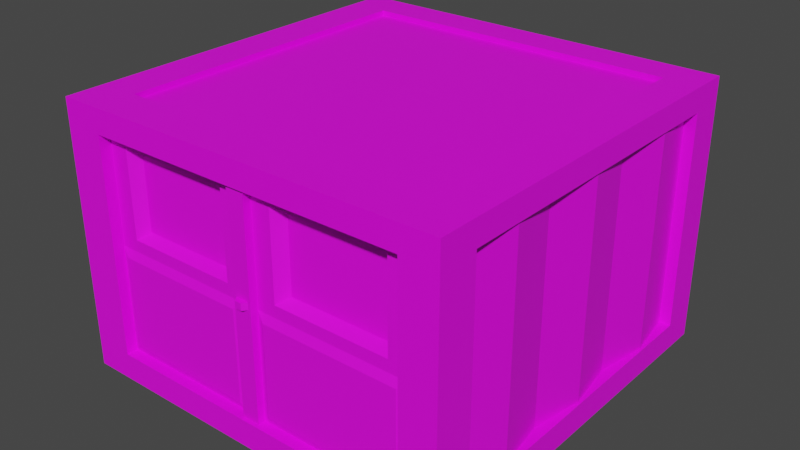 # Source: Building04Baustelle.blend  (saved by Blender 3.6.11; exported with 4.5.12 LTS)
import bpy
from mathutils import Matrix  # noqa: F401  (used for matrix-valued properties, if any)

bpy.ops.wm.read_factory_settings(use_empty=True)
scene = bpy.context.scene
scene.name = 'Scene'

# ---- collections
col_collection = bpy.data.collections.new('Collection'); scene.collection.children.link(col_collection)

# ---- images (referenced by path relative to the original .blend; pixels are not part of the script)
import os
ASSET_DIR = os.environ.get("B2B_ASSET_DIR", "")  # directory of the original .blend (textures are referenced by path, not embedded)
HERE = os.path.dirname(os.path.abspath(__file__))  # packed textures are extracted next to this script under _unpacked/

def load_image(name, relpath, width, height, colorspace="sRGB"):
    """Load a texture the original file referenced (path relative to the .blend, or extracted next to this script)."""
    p = next((c for c in (os.path.join(HERE, relpath), os.path.join(ASSET_DIR, relpath)) if relpath and os.path.exists(c)), "")
    if p:
        img = bpy.data.images.load(p, check_existing=True)
        img.name = name
    else:  # same state as the original file: an image datablock whose file is absent (Cycles renders it pink)
        img = bpy.data.images.new(name, width, height)
        img.source = "FILE"
        img.filepath = "//" + (relpath or name)
    img.colorspace_settings.name = colorspace
    return img
img_new_color_atlas_psd = load_image('new_color_atlas.psd', 'new_color_atlas.psd', 1024, 1024, 'sRGB')

# ---- materials (node trees are filled in below, after node groups)
mat_material_001 = bpy.data.materials.new('Material.001')
mat_material_001.use_transparent_shadow = False

# ---- material node trees
mat_material_001.use_nodes = True; mat_material_001.node_tree.nodes.clear()
_N = mat_material_001.node_tree.nodes; _L = mat_material_001.node_tree.links
n0 = _N.new('ShaderNodeBsdfPrincipled'); n0.name = 'Principled BSDF'; n0.location = (10, 300)
n0.distribution = 'GGX'
n0.subsurface_method = 'RANDOM_WALK_SKIN'
n0.inputs[3].default_value = 1.45
n0.inputs[27].default_value = (0.0, 0.0, 0.0, 1.0)
n0.inputs[28].default_value = 1.0
n1 = _N.new('ShaderNodeOutputMaterial'); n1.name = 'Material Output'; n1.location = (300, 300)
n2 = _N.new('ShaderNodeTexImage'); n2.name = 'Image Texture'; n2.location = (-296, 216)
n2.image = img_new_color_atlas_psd
_L.new(n0.outputs[0], n1.inputs[0])
_L.new(n2.outputs[0], n0.inputs[0])
n1.is_active_output = True

# ---- world
world_world = bpy.data.worlds.new('World'); scene.world = world_world
world_world.use_nodes = True; world_world.node_tree.nodes.clear()
_N = world_world.node_tree.nodes; _L = world_world.node_tree.links
n0 = _N.new('ShaderNodeOutputWorld'); n0.name = 'World Output'; n0.location = (300, 300)
n1 = _N.new('ShaderNodeBackground'); n1.name = 'Background'; n1.location = (10, 300)
n1.inputs[0].default_value = (0.05088, 0.05088, 0.05088, 1.0)
_L.new(n1.outputs[0], n0.inputs[0])
n0.is_active_output = True
world_world.color = (0.05088, 0.05088, 0.05088)
world_world.use_sun_shadow = False
world_world.sun_shadow_jitter_overblur = 0.0

# ---- meshes
me_cube = bpy.data.meshes.new('Cube')
me_cube.from_pydata([(-2.492, -2.491, 0.1376), (-2.492, -2.491, 3.487), (-2.492, 2.487, 0.1376), (-2.492, 2.487, 3.487), (2.486, -2.491, 0.1376), (2.486, -2.491, 3.487), (2.486, 2.487, 0.1376), (2.486, 2.487, 3.487), (-1.994, 2.487, 0.1376), (-1.994, 2.487, 3.487), (-1.994, -2.491, 0.1376), (-1.994, -2.491, 3.487), (2.038, 2.487, 3.487), (2.038, -2.491, 0.1376), (2.038, 2.487, 0.1376), (2.038, -2.491, 3.487), (-2.492, -1.993, 0.1376), (-2.492, -1.993, 3.487), (2.486, -1.993, 0.1376), (2.486, -1.993, 3.487), (-1.994, -1.993, 3.487), (-1.994, -1.993, 0.1376), (2.038, -1.993, 3.487), (2.038, -1.993, 0.1376), (-2.492, 2.039, 3.487), (2.486, 2.039, 0.1376), (-2.492, 2.039, 0.1376), (2.486, 2.039, 3.487), (-1.994, 2.039, 3.487), (-1.994, 2.039, 0.1376), (2.038, 2.039, 3.487), (2.038, 2.039, 0.1376), (-2.492, -2.491, 0.4726), (-2.492, 2.487, 0.4726), (2.486, 2.487, 0.4726), (2.486, -2.491, 0.4726), (-1.994, -2.491, 0.4726), (-1.994, 2.487, 0.4726), (2.038, -2.491, 0.4726), (2.038, 2.487, 0.4726), (2.486, -1.993, 0.4726), (-2.492, -1.993, 0.4726), (2.486, 2.039, 0.4726), (-2.492, 2.039, 0.4726), (-2.492, -2.491, 3.186), (-2.492, 2.487, 3.186), (2.486, 2.487, 3.186), (2.486, -2.491, 3.186), (-1.994, -2.491, 3.186), (-1.994, 2.487, 3.186), (2.038, -2.491, 3.186), (2.038, 2.487, 3.186), (2.486, -1.993, 3.186), (-2.492, -1.993, 3.186), (2.486, 2.039, 3.186), (-2.492, 2.039, 3.186), (-1.994, -2.349, 3.186), (-1.892, -2.391, 0.5749), (2.038, -2.349, 3.186), (1.936, -2.391, 0.5749), (2.344, -1.993, 3.186), (2.344, -1.993, 0.4726), (2.344, 2.039, 3.186), (2.344, 2.039, 0.4726), (-1.994, 2.345, 3.186), (-1.994, 2.345, 0.4726), (2.038, 2.345, 3.186), (2.038, 2.345, 0.4726), (-2.349, -1.993, 3.186), (-2.349, -1.993, 0.4726), (-2.349, 2.039, 3.186), (-2.349, 2.039, 0.4726), (-2.492, 2.487, 1.829), (2.486, 2.487, 1.829), (2.486, -2.491, 1.829), (-1.994, -2.491, 1.829), (-1.994, 2.487, 1.829), (2.038, -2.491, 1.829), (2.038, 2.487, 1.829), (2.486, -1.993, 1.829), (-2.492, -1.993, 1.829), (2.486, 2.039, 1.829), (-2.492, 2.039, 1.829), (-2.492, -2.491, 1.829), (-1.892, -2.391, 1.727), (1.936, -2.391, 1.727), (2.344, -1.993, 1.829), (2.344, 2.039, 1.829), (-1.994, 2.345, 1.829), (2.038, 2.345, 1.829), (-2.349, -1.993, 1.829), (-2.349, 2.039, 1.829), (-2.492, -2.491, 3.051), (-2.492, 2.487, 3.051), (2.486, 2.487, 3.051), (2.486, -2.491, 3.051), (-1.994, -2.491, 3.051), (-1.994, 2.487, 3.051), (2.038, -2.491, 3.051), (2.038, 2.487, 3.051), (2.486, -1.993, 3.051), (-2.492, -1.993, 3.051), (2.486, 2.039, 3.051), (-2.492, 2.039, 3.051), (-1.994, -2.349, 3.051), (2.038, -2.349, 3.051), (2.344, -1.993, 3.051), (2.344, 2.039, 3.051), (-1.994, 2.345, 3.051), (2.038, 2.345, 3.051), (-2.349, -1.993, 3.051), (-2.349, 2.039, 3.051), (1.788, 2.487, 0.1376), (1.788, -2.491, 3.487), (1.788, 2.487, 3.487), (1.788, -2.491, 0.1376), (1.788, -1.993, 0.1376), (1.788, -1.993, 3.487), (1.788, 2.039, 3.487), (1.788, 2.039, 0.1376), (1.788, 2.487, 0.4726), (1.788, -2.491, 0.4726), (1.788, 2.487, 3.186), (1.788, -2.491, 3.186), (1.8, -2.391, 0.5749), (1.559, -2.349, 3.186), (1.836, 2.345, 0.4726), (1.559, 2.345, 3.186), (1.836, 2.345, 1.829), (1.8, -2.391, 1.727), (1.727, 2.169, 2.969), (1.703, -2.185, 2.969), (-1.778, 2.487, 0.1376), (-1.778, -2.491, 3.487), (-1.778, -1.993, 0.1376), (-1.778, 2.039, 0.1376), (-1.778, -2.491, 0.4726), (-1.778, -2.491, 3.186), (-1.744, -2.391, 0.5749), (-1.549, -2.349, 3.186), (-1.744, -2.391, 1.727), (-1.649, -2.185, 2.969), (-1.778, 2.487, 3.487), (-1.778, -2.491, 0.1376), (-1.778, -1.993, 3.487), (-1.778, 2.039, 3.487), (-1.778, 2.487, 0.4726), (-1.778, 2.487, 3.186), (-1.766, 2.345, 0.4726), (-1.549, 2.345, 3.186), (-1.766, 2.345, 1.829), (-1.663, 2.169, 2.969), (0.1163, 2.487, 3.487), (0.1163, -2.491, 0.1376), (0.1163, -1.993, 3.487), (0.1163, 2.039, 3.487), (0.1163, 2.487, 0.4726), (0.1163, 2.487, 3.186), (0.1163, 2.345, 0.4726), (0.1163, 2.345, 3.186), (0.1163, 2.345, 1.829), (0.5032, 2.169, 2.969), (0.1163, 2.487, 0.1376), (0.1163, -2.491, 3.487), (0.1163, -1.993, 0.1376), (0.1163, 2.039, 0.1376), (0.1163, -2.491, 0.4726), (0.1163, -2.491, 3.186), (0.2186, -2.391, 0.5749), (0.1163, -2.349, 3.186), (0.2186, -2.391, 1.727), (0.4786, -2.185, 2.969), (-0.1084, 2.487, 0.1376), (-0.1084, -2.491, 3.487), (-0.1084, -1.993, 0.1376), (-0.1084, 2.039, 0.1376), (-0.1084, -2.491, 0.4726), (-0.1084, -2.491, 3.186), (-0.2107, -2.391, 0.5749), (-0.1084, -2.349, 3.186), (-0.2107, -2.391, 1.727), (-0.4265, -2.185, 2.969), (-0.1084, 2.487, 3.487), (-0.1084, -2.491, 0.1376), (-0.1084, -1.993, 3.487), (-0.1084, 2.039, 3.487), (-0.1084, 2.487, 0.4726), (-0.1084, 2.487, 3.186), (-0.1084, 2.345, 0.4726), (-0.1084, 2.345, 3.186), (-0.1084, 2.345, 1.829), (-0.4405, 2.169, 2.969), (-2.492, 2.487, 1.975), (2.486, 2.487, 1.975), (2.486, -2.491, 1.975), (-1.994, -2.491, 1.975), (-1.994, 2.487, 1.975), (2.038, -2.491, 1.975), (2.038, 2.487, 1.975), (2.486, -1.993, 1.975), (-2.492, -1.993, 1.975), (2.486, 2.039, 1.975), (-2.492, 2.039, 1.975), (-1.994, -2.349, 1.975), (2.038, -2.349, 1.975), (2.344, -1.993, 1.975), (2.344, 2.039, 1.975), (-1.994, 2.345, 1.975), (2.038, 2.345, 1.975), (-2.349, -1.993, 1.975), (-2.349, 2.039, 1.975), (-2.492, -2.491, 1.975), (1.703, -2.185, 2.057), (1.727, 2.169, 2.057), (-1.663, 2.169, 2.057), (-1.649, -2.185, 2.057), (0.4786, -2.185, 2.057), (0.5032, 2.169, 2.057), (-0.4405, 2.169, 2.057), (-0.4265, -2.185, 2.057), (0.3864, 2.345, 3.051), (1.829, 2.345, 3.051), (-0.3098, -2.349, 3.051), (-1.751, -2.349, 3.051), (1.805, -2.349, 3.051), (0.3619, -2.349, 3.051), (-1.765, 2.345, 3.051), (-0.3238, 2.345, 3.051), (1.805, -2.349, 1.975), (1.829, 2.345, 1.975), (-1.765, 2.345, 1.975), (-1.751, -2.349, 1.975), (0.3619, -2.349, 1.975), (0.3864, 2.345, 1.975), (-0.3238, 2.345, 1.975), (-0.3098, -2.349, 1.975), (0.1163, -2.447, 3.186), (0.1163, -2.447, 3.051), (0.08701, -2.447, 1.859), (0.1163, -2.447, 0.4726), (0.08701, -2.447, 1.946), (-0.1084, -2.447, 0.4726), (-0.1084, -2.447, 3.186), (-0.0791, -2.447, 1.859), (-0.1084, -2.447, 3.051), (-0.0791, -2.447, 1.946), (-0.1084, 2.418, 0.4726), (0.1163, 2.418, 0.4726), (-0.1084, 2.418, 3.186), (0.1163, 2.418, 3.186), (-0.1084, 2.418, 1.829), (0.1163, 2.418, 1.829), (-0.1084, 2.418, 3.051), (0.1163, 2.418, 3.051), (0.1163, 2.418, 1.975), (-0.1084, 2.418, 1.975), (-1.994, 2.039, 3.42), (-1.994, -1.993, 3.42), (2.038, 2.039, 3.42), (2.038, -1.993, 3.42), (1.788, -1.993, 3.42), (1.788, 2.039, 3.42), (0.1163, -1.993, 3.42), (0.1163, 2.039, 3.42), (-1.778, -1.993, 3.42), (-1.778, 2.039, 3.42), (-0.1084, -1.993, 3.42), (-0.1084, 2.039, 3.42), (0.1163, -2.447, 1.975), (0.1163, -2.447, 1.829), (-0.1084, -2.447, 1.829), (-0.1084, -2.447, 1.975), (0.04438, -2.504, 1.946), (0.04438, -2.504, 1.859), (-0.03647, -2.504, 1.859), (-0.03647, -2.504, 1.946), (-2.492, 1.367, 0.1376), (-2.492, 0.695, 0.1376), (-2.492, 0.02295, 0.1376), (-2.492, -0.6491, 0.1376), (-2.492, -1.321, 0.1376), (2.486, 1.367, 3.487), (2.486, 0.695, 3.487), (2.486, 0.02295, 3.487), (2.486, -0.6491, 3.487), (2.486, -1.321, 3.487), (-1.994, 1.367, 3.487), (-1.994, 0.695, 3.487), (-1.994, 0.02295, 3.487), (-1.994, -0.6491, 3.487), (-1.994, -1.321, 3.487), (-1.994, 1.367, 0.1376), (-1.994, 0.695, 0.1376), (-1.994, 0.02295, 0.1376), (-1.994, -0.6491, 0.1376), (-1.994, -1.321, 0.1376), (2.038, 1.367, 3.487), (2.038, 0.695, 3.487), (2.038, 0.02295, 3.487), (2.038, -0.6491, 3.487), (2.038, -1.321, 3.487), (2.038, 1.367, 0.1376), (2.038, 0.695, 0.1376), (2.038, 0.02295, 0.1376), (2.038, -0.6491, 0.1376), (2.038, -1.321, 0.1376), (-2.492, -1.321, 3.487), (-2.492, -0.6491, 3.487), (-2.492, 0.02295, 3.487), (-2.492, 0.695, 3.487), (-2.492, 1.367, 3.487), (2.486, -1.321, 0.1376), (2.486, -0.6491, 0.1376), (2.486, 0.02295, 0.1376), (2.486, 0.695, 0.1376), (2.486, 1.367, 0.1376), (-2.492, -1.321, 0.4726), (-2.492, -0.6491, 0.4726), (-2.492, 0.02295, 0.4726), (-2.492, 0.695, 0.4726), (-2.492, 1.367, 0.4726), (2.486, 1.367, 0.4726), (2.486, 0.695, 0.4726), (2.486, 0.02295, 0.4726), (2.486, -0.6491, 0.4726), (2.486, -1.321, 0.4726), (-2.492, -1.321, 3.186), (-2.492, -0.6491, 3.186), (-2.492, 0.02295, 3.186), (-2.492, 0.695, 3.186), (-2.492, 1.367, 3.186), (2.486, 1.367, 3.186), (2.486, 0.695, 3.186), (2.486, 0.02295, 3.186), (2.486, -0.6491, 3.186), (2.486, -1.321, 3.186), (2.455, 1.367, 0.4726), (2.344, 0.695, 0.4726), (2.455, 0.02295, 0.4726), (2.344, -0.6491, 0.4726), (2.455, -1.321, 0.4726), (2.455, 1.367, 3.186), (2.344, 0.695, 3.186), (2.455, 0.02295, 3.186), (2.344, -0.6491, 3.186), (2.455, -1.321, 3.186), (-2.46, -1.321, 0.4726), (-2.349, -0.6491, 0.4726), (-2.46, 0.02295, 0.4726), (-2.349, 0.695, 0.4726), (-2.46, 1.367, 0.4726), (-2.46, -1.321, 3.186), (-2.349, -0.6491, 3.186), (-2.46, 0.02295, 3.186), (-2.349, 0.695, 3.186), (-2.46, 1.367, 3.186), (-2.46, -1.321, 1.829), (-2.349, -0.6491, 1.829), (-2.46, 0.02295, 1.829), (-2.349, 0.695, 1.829), (-2.46, 1.367, 1.829), (2.455, 1.367, 1.829), (2.344, 0.695, 1.829), (2.455, 0.02295, 1.829), (2.344, -0.6491, 1.829), (2.455, -1.321, 1.829), (-2.46, -1.321, 3.051), (-2.349, -0.6491, 3.051), (-2.46, 0.02295, 3.051), (-2.349, 0.695, 3.051), (-2.46, 1.367, 3.051), (2.455, 1.367, 3.051), (2.344, 0.695, 3.051), (2.455, 0.02295, 3.051), (2.344, -0.6491, 3.051), (2.455, -1.321, 3.051), (2.455, 1.367, 1.975), (2.344, 0.695, 1.975), (2.455, 0.02295, 1.975), (2.344, -0.6491, 1.975), (2.455, -1.321, 1.975), (-2.46, -1.321, 1.975), (-2.349, -0.6491, 1.975), (-2.46, 0.02295, 1.975), (-2.349, 0.695, 1.975), (-2.46, 1.367, 1.975), (-1.994, 1.367, 3.42), (-1.994, 0.695, 3.42), (-1.994, 0.02295, 3.42), (-1.994, -0.6491, 3.42), (-1.994, -1.321, 3.42), (2.038, 1.367, 3.42), (2.038, 0.695, 3.42), (2.038, 0.02295, 3.42), (2.038, -0.6491, 3.42), (2.038, -1.321, 3.42), (1.788, 1.367, 3.42), (1.788, 0.695, 3.42), (1.788, 0.02295, 3.42), (1.788, -0.6491, 3.42), (1.788, -1.321, 3.42), (-1.778, 1.367, 3.42), (-1.778, 0.695, 3.42), (-1.778, 0.02295, 3.42), (-1.778, -0.6491, 3.42), (-1.778, -1.321, 3.42), (0.1163, 1.367, 3.42), (0.1163, 0.695, 3.42), (0.1163, 0.02295, 3.42), (0.1163, -0.6491, 3.42), (0.1163, -1.321, 3.42), (-0.1084, 1.367, 3.42), (-0.1084, 0.695, 3.42), (-0.1084, 0.02295, 3.42), (-0.1084, -0.6491, 3.42), (-0.1084, -1.321, 3.42), (-1.994, -2.349, 1.829), (-1.994, -2.349, 0.4726), (2.038, -2.349, 1.829), (2.038, -2.349, 0.4726), (-1.744, -2.349, 0.4726), (-1.744, -2.349, 1.829), (1.8, -2.349, 0.4726), (1.8, -2.349, 1.829), (-0.1084, -2.349, 0.4726), (-0.1084, -2.349, 1.829), (0.1163, -2.349, 0.4726), (0.1163, -2.349, 1.829)], [], [(55, 24, 3, 45), (51, 12, 7, 46), (52, 19, 5, 47), (48, 11, 1, 44), (23, 18, 4, 13), (20, 17, 1, 11), (144, 20, 11, 133), (16, 21, 10, 0), (137, 133, 11, 48), (45, 3, 9, 49), (47, 5, 15, 50), (19, 22, 15, 5), (116, 23, 13, 115), (122, 114, 12, 51), (285, 300, 22, 19), (280, 295, 21, 16), (155, 185, 267, 263), (290, 306, 17, 20), (305, 311, 18, 23), (335, 285, 19, 52), (44, 1, 17, 53), (46, 7, 27, 54), (14, 6, 25, 31), (9, 3, 24, 28), (142, 9, 28, 145), (2, 8, 29, 26), (7, 12, 30, 27), (112, 14, 31, 119), (330, 310, 24, 55), (276, 320, 43, 26), (6, 34, 42, 25), (0, 32, 41, 16), (311, 325, 40, 18), (112, 120, 39, 14), (4, 35, 38, 13), (2, 33, 37, 8), (143, 136, 36, 10), (10, 36, 32, 0), (18, 40, 35, 4), (14, 39, 34, 6), (26, 43, 33, 2), (82, 43, 71, 91), (94, 46, 54, 102), (92, 44, 53, 101), (102, 54, 62, 107), (78, 39, 67, 89), (95, 47, 50, 98), (93, 45, 49, 97), (137, 48, 56, 139), (96, 48, 44, 92), (100, 52, 47, 95), (99, 51, 46, 94), (103, 55, 45, 93), (223, 139, 56, 104), (121, 38, 419, 422), (98, 50, 58, 105), (75, 36, 417, 416), (375, 345, 60, 106), (79, 40, 61, 86), (335, 52, 60, 345), (321, 42, 63, 336), (221, 127, 66, 109), (122, 51, 66, 127), (97, 49, 64, 108), (146, 37, 65, 148), (370, 355, 70, 111), (101, 53, 68, 110), (330, 55, 70, 355), (316, 41, 69, 346), (41, 80, 90, 69), (350, 360, 91, 71), (37, 76, 88, 65), (126, 128, 89, 67), (199, 79, 86, 205), (340, 365, 86, 61), (195, 75, 416, 203), (38, 77, 418, 419), (138, 140, 84, 57), (43, 82, 72, 33), (39, 78, 73, 34), (40, 79, 74, 35), (36, 75, 83, 32), (33, 72, 76, 37), (35, 74, 77, 38), (198, 78, 89, 208), (42, 81, 87, 63), (32, 83, 80, 41), (34, 73, 81, 42), (202, 82, 91, 210), (55, 103, 111, 70), (51, 99, 109, 66), (48, 96, 104, 56), (52, 100, 106, 60), (200, 101, 110, 209), (385, 370, 111, 210), (196, 97, 108, 207), (229, 221, 109, 208), (380, 375, 106, 205), (197, 98, 105, 204), (231, 223, 104, 203), (202, 103, 93, 192), (198, 99, 94, 193), (199, 100, 95, 194), (195, 96, 92, 211), (192, 93, 97, 196), (194, 95, 98, 197), (201, 102, 107, 206), (211, 92, 101, 200), (193, 94, 102, 201), (204, 105, 224, 228), (59, 85, 129, 124), (158, 160, 128, 126), (39, 120, 126, 67), (157, 122, 127, 159), (220, 159, 127, 221), (166, 121, 422, 426), (105, 58, 125, 224), (50, 123, 125, 58), (13, 38, 121, 115), (162, 156, 120, 112), (162, 112, 119, 165), (12, 114, 118, 30), (296, 30, 258, 391), (157, 152, 114, 122), (164, 116, 115, 153), (50, 15, 113, 123), (22, 117, 113, 15), (21, 134, 143, 10), (49, 9, 142, 147), (8, 132, 135, 29), (8, 37, 146, 132), (36, 136, 420, 417), (108, 64, 149, 226), (49, 147, 149, 64), (65, 88, 150, 148), (207, 108, 226, 230), (178, 180, 140, 138), (186, 146, 148, 188), (222, 179, 139, 223), (177, 137, 139, 179), (183, 176, 136, 143), (182, 142, 145, 185), (20, 144, 264, 257), (177, 173, 133, 137), (184, 144, 133, 173), (117, 154, 163, 113), (123, 113, 163, 167), (184, 154, 262, 266), (114, 152, 155, 118), (115, 121, 166, 153), (123, 167, 169, 125), (224, 125, 169, 225), (120, 156, 158, 126), (124, 129, 170, 168), (174, 164, 153, 183), (187, 182, 152, 157), (172, 162, 165, 175), (172, 186, 156, 162), (176, 166, 426, 424), (187, 157, 159, 189), (148, 150, 190, 188), (147, 187, 189, 149), (226, 149, 189, 227), (136, 176, 424, 420), (132, 146, 186, 172), (132, 172, 175, 135), (147, 142, 182, 187), (134, 174, 183, 143), (154, 184, 173, 163), (167, 163, 173, 177), (185, 145, 265, 267), (152, 182, 185, 155), (153, 166, 176, 183), (167, 177, 179, 169), (426, 427, 269, 239), (156, 186, 188, 158), (425, 424, 241, 270), (169, 179, 242, 236), (150, 230, 234, 190), (423, 228, 232, 427), (425, 235, 231, 421), (88, 207, 230, 150), (160, 233, 229, 128), (418, 204, 228, 423), (73, 193, 201, 81), (83, 211, 200, 80), (81, 201, 206, 87), (74, 194, 197, 77), (72, 192, 196, 76), (75, 195, 211, 83), (79, 199, 194, 74), (78, 198, 193, 73), (82, 202, 192, 72), (421, 231, 203, 416), (77, 197, 204, 418), (365, 380, 205, 86), (128, 229, 208, 89), (76, 196, 207, 88), (360, 385, 210, 91), (80, 200, 209, 90), (103, 202, 210, 111), (99, 198, 208, 109), (96, 195, 203, 104), (100, 199, 205, 106), (130, 161, 220, 221), (141, 181, 222, 223), (171, 131, 224, 225), (191, 151, 226, 227), (131, 212, 228, 224), (213, 130, 221, 229), (151, 214, 230, 226), (215, 141, 223, 231), (216, 171, 225, 232), (161, 217, 233, 220), (218, 191, 227, 234), (181, 219, 235, 222), (214, 218, 234, 230), (212, 216, 232, 228), (219, 215, 231, 235), (217, 213, 229, 233), (237, 236, 242, 244), (239, 269, 270, 241), (268, 237, 244, 271), (240, 245, 275, 272), (424, 426, 239, 241), (252, 248, 249, 253), (246, 250, 251, 247), (255, 252, 253, 254), (250, 255, 254, 251), (158, 188, 246, 247), (251, 254, 160), (188, 190, 250, 246), (189, 159, 249, 248), (253, 249, 159), (160, 158, 247, 251), (405, 390, 257, 264), (395, 400, 260, 259), (415, 405, 264, 266), (400, 410, 262, 260), (410, 415, 266, 262), (30, 118, 261, 258), (154, 117, 260, 262), (145, 28, 256, 265), (290, 20, 257, 390), (117, 22, 259, 260), (118, 155, 263, 261), (144, 184, 266, 264), (159, 220, 233, 160), (254, 253, 159, 160), (234, 227, 189, 190), (250, 190, 255), (248, 252, 189), (252, 255, 190, 189), (179, 222, 235, 425), (169, 427, 232, 225), (169, 236, 237), (269, 427, 268), (268, 427, 169, 237), (270, 271, 425), (242, 179, 244), (271, 244, 179, 425), (240, 238, 269, 268), (238, 243, 270, 269), (243, 245, 271, 270), (245, 240, 268, 271), (273, 272, 275, 274), (243, 238, 273, 274), (245, 243, 274, 275), (238, 240, 272, 273), (28, 286, 386, 256), (286, 287, 387, 386), (287, 288, 388, 387), (288, 289, 389, 388), (289, 290, 390, 389), (263, 267, 411, 406), (406, 411, 412, 407), (407, 412, 413, 408), (408, 413, 414, 409), (409, 414, 415, 410), (261, 263, 406, 396), (396, 406, 407, 397), (397, 407, 408, 398), (398, 408, 409, 399), (399, 409, 410, 400), (267, 265, 401, 411), (411, 401, 402, 412), (412, 402, 403, 413), (413, 403, 404, 414), (414, 404, 405, 415), (258, 261, 396, 391), (391, 396, 397, 392), (392, 397, 398, 393), (393, 398, 399, 394), (394, 399, 400, 395), (265, 256, 386, 401), (401, 386, 387, 402), (402, 387, 388, 403), (403, 388, 389, 404), (404, 389, 390, 405), (90, 209, 381, 356), (356, 381, 382, 357), (357, 382, 383, 358), (358, 383, 384, 359), (359, 384, 385, 360), (87, 206, 376, 361), (361, 376, 377, 362), (362, 377, 378, 363), (363, 378, 379, 364), (364, 379, 380, 365), (22, 300, 395, 259), (300, 299, 394, 395), (299, 298, 393, 394), (298, 297, 392, 393), (297, 296, 391, 392), (206, 107, 371, 376), (376, 371, 372, 377), (377, 372, 373, 378), (378, 373, 374, 379), (379, 374, 375, 380), (209, 110, 366, 381), (381, 366, 367, 382), (382, 367, 368, 383), (383, 368, 369, 384), (384, 369, 370, 385), (63, 87, 361, 336), (336, 361, 362, 337), (337, 362, 363, 338), (338, 363, 364, 339), (339, 364, 365, 340), (69, 90, 356, 346), (346, 356, 357, 347), (347, 357, 358, 348), (348, 358, 359, 349), (349, 359, 360, 350), (43, 320, 350, 71), (320, 319, 349, 350), (319, 318, 348, 349), (318, 317, 347, 348), (317, 316, 346, 347), (53, 326, 351, 68), (326, 327, 352, 351), (327, 328, 353, 352), (328, 329, 354, 353), (329, 330, 355, 354), (110, 68, 351, 366), (366, 351, 352, 367), (367, 352, 353, 368), (368, 353, 354, 369), (369, 354, 355, 370), (40, 325, 340, 61), (325, 324, 339, 340), (324, 323, 338, 339), (323, 322, 337, 338), (322, 321, 336, 337), (54, 331, 341, 62), (331, 332, 342, 341), (332, 333, 343, 342), (333, 334, 344, 343), (334, 335, 345, 344), (107, 62, 341, 371), (371, 341, 342, 372), (372, 342, 343, 373), (373, 343, 344, 374), (374, 344, 345, 375), (25, 42, 321, 315), (315, 321, 322, 314), (314, 322, 323, 313), (313, 323, 324, 312), (312, 324, 325, 311), (16, 41, 316, 280), (280, 316, 317, 279), (279, 317, 318, 278), (278, 318, 319, 277), (277, 319, 320, 276), (53, 17, 306, 326), (326, 306, 307, 327), (327, 307, 308, 328), (328, 308, 309, 329), (329, 309, 310, 330), (54, 27, 281, 331), (331, 281, 282, 332), (332, 282, 283, 333), (333, 283, 284, 334), (334, 284, 285, 335), (31, 25, 315, 301), (301, 315, 314, 302), (302, 314, 313, 303), (303, 313, 312, 304), (304, 312, 311, 305), (28, 24, 310, 286), (286, 310, 309, 287), (287, 309, 308, 288), (288, 308, 307, 289), (289, 307, 306, 290), (26, 29, 291, 276), (276, 291, 292, 277), (277, 292, 293, 278), (278, 293, 294, 279), (279, 294, 295, 280), (27, 30, 296, 281), (281, 296, 297, 282), (282, 297, 298, 283), (283, 298, 299, 284), (284, 299, 300, 285), (57, 84, 416, 417), (85, 59, 419, 418), (138, 57, 417, 420), (84, 140, 421, 416), (59, 124, 422, 419), (129, 85, 418, 423), (178, 138, 420, 424), (140, 180, 425, 421), (124, 168, 426, 422), (170, 129, 423, 427), (168, 170, 427, 426), (180, 178, 424, 425)])
_uv = me_cube.uv_layers.new(name='UVMap')
_uv.uv.foreach_set('vector', [0.4473, 0.6867, 0.4467, 0.6867, 0.4467, 0.6861, 0.4473, 0.6861, 0.4473, 0.6803, 0.4467, 0.6803, 0.4467, 0.6798, 0.4473, 0.6798, 0.4473, 0.674, 0.4467, 0.674, 0.4467, 0.6734, 0.4473, 0.6734, 0.4473, 0.6677, 0.4467, 0.6677, 0.4467, 0.6671, 0.4473, 0.6671, 0.4536, 0.674, 0.4531, 0.674, 0.4531, 0.6734, 0.4536, 0.6734, 0.441, 0.674, 0.4404, 0.674, 0.4404, 0.6734, 0.441, 0.6734, 0.4413, 0.674, 0.441, 0.674, 0.441, 0.6734, 0.4413, 0.6734, 0.4594, 0.674, 0.4588, 0.674, 0.4588, 0.6734, 0.4594, 0.6734, 0.4473, 0.668, 0.4467, 0.668, 0.4467, 0.6677, 0.4473, 0.6677, 0.4473, 0.6861, 0.4467, 0.6861, 0.4467, 0.6855, 0.4473, 0.6855, 0.4473, 0.6734, 0.4467, 0.6734, 0.4467, 0.6728, 0.4473, 0.6728, 0.4467, 0.674, 0.4462, 0.674, 0.4462, 0.6734, 0.4467, 0.6734, 0.454, 0.674, 0.4536, 0.674, 0.4536, 0.6734, 0.454, 0.6734, 0.4473, 0.6806, 0.4467, 0.6806, 0.4467, 0.6803, 0.4473, 0.6803, 0.4467, 0.6749, 0.4462, 0.6749, 0.4462, 0.674, 0.4467, 0.674, 0.4594, 0.6749, 0.4588, 0.6749, 0.4588, 0.674, 0.4594, 0.674, 0.4437, 0.6792, 0.4434, 0.6792, 0.4434, 0.6792, 0.4437, 0.6792, 0.441, 0.6749, 0.4404, 0.6749, 0.4404, 0.674, 0.441, 0.674, 0.4536, 0.6749, 0.4531, 0.6749, 0.4531, 0.674, 0.4536, 0.674, 0.4473, 0.6749, 0.4467, 0.6749, 0.4467, 0.674, 0.4473, 0.674, 0.4473, 0.6924, 0.4467, 0.6924, 0.4467, 0.6918, 0.4473, 0.6918, 0.4473, 0.6798, 0.4467, 0.6798, 0.4467, 0.6792, 0.4473, 0.6792, 0.4536, 0.6798, 0.4531, 0.6798, 0.4531, 0.6792, 0.4536, 0.6792, 0.441, 0.6798, 0.4404, 0.6798, 0.4404, 0.6792, 0.441, 0.6792, 0.4413, 0.6798, 0.441, 0.6798, 0.441, 0.6792, 0.4413, 0.6792, 0.4594, 0.6798, 0.4588, 0.6798, 0.4588, 0.6792, 0.4594, 0.6792, 0.4467, 0.6798, 0.4462, 0.6798, 0.4462, 0.6792, 0.4467, 0.6792, 0.454, 0.6798, 0.4536, 0.6798, 0.4536, 0.6792, 0.454, 0.6792, 0.4473, 0.6875, 0.4467, 0.6875, 0.4467, 0.6867, 0.4473, 0.6867, 0.4531, 0.6875, 0.4524, 0.6875, 0.4524, 0.6867, 0.4531, 0.6867, 0.4531, 0.6798, 0.4524, 0.6798, 0.4524, 0.6792, 0.4531, 0.6792, 0.4531, 0.6924, 0.4524, 0.6924, 0.4524, 0.6918, 0.4531, 0.6918, 0.4531, 0.6749, 0.4524, 0.6749, 0.4524, 0.674, 0.4531, 0.674, 0.4531, 0.6806, 0.4524, 0.6806, 0.4524, 0.6803, 0.4531, 0.6803, 0.4531, 0.6734, 0.4524, 0.6734, 0.4524, 0.6728, 0.4531, 0.6728, 0.4531, 0.6861, 0.4524, 0.6861, 0.4524, 0.6855, 0.4531, 0.6855, 0.4531, 0.668, 0.4524, 0.668, 0.4524, 0.6677, 0.4531, 0.6677, 0.4531, 0.6677, 0.4524, 0.6677, 0.4524, 0.6671, 0.4531, 0.6671, 0.4531, 0.674, 0.4524, 0.674, 0.4524, 0.6734, 0.4531, 0.6734, 0.4531, 0.6803, 0.4524, 0.6803, 0.4524, 0.6798, 0.4531, 0.6798, 0.4531, 0.6867, 0.4524, 0.6867, 0.4524, 0.6861, 0.4531, 0.6861, 0.4499, 0.6867, 0.4524, 0.6867, 0.4524, 0.6867, 0.4499, 0.6867, 0.4476, 0.6798, 0.4473, 0.6798, 0.4473, 0.6792, 0.4476, 0.6792, 0.4476, 0.6924, 0.4473, 0.6924, 0.4473, 0.6918, 0.4476, 0.6918, 0.4476, 0.6792, 0.4473, 0.6792, 0.4473, 0.6792, 0.4476, 0.6792, 0.4499, 0.6803, 0.4524, 0.6803, 0.4524, 0.6803, 0.4499, 0.6803, 0.4476, 0.6734, 0.4473, 0.6734, 0.4473, 0.6728, 0.4476, 0.6728, 0.4476, 0.6861, 0.4473, 0.6861, 0.4473, 0.6855, 0.4476, 0.6855, 0.4473, 0.668, 0.4473, 0.6677, 0.4473, 0.6677, 0.4473, 0.668, 0.4476, 0.6677, 0.4473, 0.6677, 0.4473, 0.6671, 0.4476, 0.6671, 0.4476, 0.674, 0.4473, 0.674, 0.4473, 0.6734, 0.4476, 0.6734, 0.4476, 0.6803, 0.4473, 0.6803, 0.4473, 0.6798, 0.4476, 0.6798, 0.4476, 0.6867, 0.4473, 0.6867, 0.4473, 0.6861, 0.4476, 0.6861, 0.4337, 0.4222, 0.4334, 0.4222, 0.4334, 0.4219, 0.4337, 0.4219, 0.4524, 0.6725, 0.4524, 0.6728, 0.4524, 0.6728, 0.4524, 0.6727, 0.4476, 0.6728, 0.4473, 0.6728, 0.4473, 0.6728, 0.4476, 0.6728, 0.4499, 0.6677, 0.4524, 0.6677, 0.4524, 0.6677, 0.4499, 0.6677, 0.4337, 0.4291, 0.4334, 0.4291, 0.4334, 0.4283, 0.4337, 0.4283, 0.4499, 0.674, 0.4524, 0.674, 0.4524, 0.674, 0.4499, 0.674, 0.4473, 0.6749, 0.4473, 0.674, 0.4473, 0.674, 0.4473, 0.6749, 0.4524, 0.6783, 0.4524, 0.6792, 0.4524, 0.6792, 0.4524, 0.6783, 0.4337, 0.4349, 0.4334, 0.4349, 0.4334, 0.4346, 0.4337, 0.4346, 0.4473, 0.6806, 0.4473, 0.6803, 0.4473, 0.6803, 0.4473, 0.6806, 0.4476, 0.6855, 0.4473, 0.6855, 0.4473, 0.6855, 0.4476, 0.6855, 0.4524, 0.6852, 0.4524, 0.6855, 0.4524, 0.6855, 0.4524, 0.6853, 0.4337, 0.4418, 0.4334, 0.4418, 0.4334, 0.4409, 0.4337, 0.4409, 0.4476, 0.6918, 0.4473, 0.6918, 0.4473, 0.6918, 0.4476, 0.6918, 0.4473, 0.6875, 0.4473, 0.6867, 0.4473, 0.6867, 0.4473, 0.6875, 0.4524, 0.691, 0.4524, 0.6918, 0.4524, 0.6918, 0.4524, 0.691, 0.4524, 0.6918, 0.4499, 0.6918, 0.4499, 0.6918, 0.4524, 0.6918, 0.4385, 0.4418, 0.436, 0.4418, 0.436, 0.4409, 0.4385, 0.4409, 0.4524, 0.6855, 0.4499, 0.6855, 0.4499, 0.6855, 0.4524, 0.6855, 0.4385, 0.4347, 0.436, 0.4347, 0.436, 0.4346, 0.4385, 0.4346, 0.4496, 0.674, 0.4499, 0.674, 0.4499, 0.674, 0.4496, 0.674, 0.4385, 0.4291, 0.436, 0.4291, 0.436, 0.4283, 0.4385, 0.4283, 0.4496, 0.6677, 0.4499, 0.6677, 0.4499, 0.6677, 0.4496, 0.6677, 0.4524, 0.6728, 0.4499, 0.6728, 0.4499, 0.6728, 0.4524, 0.6728, 0.4383, 0.4221, 0.4362, 0.4221, 0.4362, 0.422, 0.4383, 0.422, 0.4524, 0.6867, 0.4499, 0.6867, 0.4499, 0.6861, 0.4524, 0.6861, 0.4524, 0.6803, 0.4499, 0.6803, 0.4499, 0.6798, 0.4524, 0.6798, 0.4524, 0.674, 0.4499, 0.674, 0.4499, 0.6734, 0.4524, 0.6734, 0.4524, 0.6677, 0.4499, 0.6677, 0.4499, 0.6671, 0.4524, 0.6671, 0.4524, 0.6861, 0.4499, 0.6861, 0.4499, 0.6855, 0.4524, 0.6855, 0.4524, 0.6734, 0.4499, 0.6734, 0.4499, 0.6728, 0.4524, 0.6728, 0.4496, 0.6803, 0.4499, 0.6803, 0.4499, 0.6803, 0.4496, 0.6803, 0.4524, 0.6792, 0.4499, 0.6792, 0.4499, 0.6792, 0.4524, 0.6792, 0.4524, 0.6924, 0.4499, 0.6924, 0.4499, 0.6918, 0.4524, 0.6918, 0.4524, 0.6798, 0.4499, 0.6798, 0.4499, 0.6792, 0.4524, 0.6792, 0.4496, 0.6867, 0.4499, 0.6867, 0.4499, 0.6867, 0.4496, 0.6867, 0.4473, 0.6867, 0.4476, 0.6867, 0.4476, 0.6867, 0.4473, 0.6867, 0.4473, 0.6803, 0.4476, 0.6803, 0.4476, 0.6803, 0.4473, 0.6803, 0.4473, 0.6677, 0.4476, 0.6677, 0.4476, 0.6677, 0.4473, 0.6677, 0.4473, 0.674, 0.4476, 0.674, 0.4476, 0.674, 0.4473, 0.674, 0.4496, 0.6918, 0.4476, 0.6918, 0.4476, 0.6918, 0.4496, 0.6918, 0.4357, 0.4418, 0.4337, 0.4418, 0.4337, 0.4409, 0.4357, 0.4409, 0.4496, 0.6855, 0.4476, 0.6855, 0.4476, 0.6855, 0.4496, 0.6855, 0.4357, 0.4349, 0.4337, 0.4349, 0.4337, 0.4346, 0.4357, 0.4346, 0.4357, 0.4291, 0.4337, 0.4291, 0.4337, 0.4283, 0.4357, 0.4283, 0.4496, 0.6728, 0.4476, 0.6728, 0.4476, 0.6728, 0.4496, 0.6728, 0.4357, 0.4222, 0.4337, 0.4222, 0.4337, 0.4219, 0.4357, 0.4219, 0.4496, 0.6867, 0.4476, 0.6867, 0.4476, 0.6861, 0.4496, 0.6861, 0.4496, 0.6803, 0.4476, 0.6803, 0.4476, 0.6798, 0.4496, 0.6798, 0.4496, 0.674, 0.4476, 0.674, 0.4476, 0.6734, 0.4496, 0.6734, 0.4496, 0.6677, 0.4476, 0.6677, 0.4476, 0.6671, 0.4496, 0.6671, 0.4496, 0.6861, 0.4476, 0.6861, 0.4476, 0.6855, 0.4496, 0.6855, 0.4496, 0.6734, 0.4476, 0.6734, 0.4476, 0.6728, 0.4496, 0.6728, 0.4496, 0.6792, 0.4476, 0.6792, 0.4476, 0.6792, 0.4496, 0.6792, 0.4496, 0.6924, 0.4476, 0.6924, 0.4476, 0.6918, 0.4496, 0.6918, 0.4496, 0.6798, 0.4476, 0.6798, 0.4476, 0.6792, 0.4496, 0.6792, 0.4357, 0.4271, 0.4337, 0.4271, 0.4337, 0.4268, 0.4357, 0.4268, 0.4383, 0.427, 0.4362, 0.427, 0.4362, 0.4269, 0.4383, 0.4269, 0.4385, 0.437, 0.436, 0.437, 0.436, 0.4347, 0.4385, 0.4347, 0.4524, 0.6803, 0.4524, 0.6806, 0.4524, 0.6805, 0.4524, 0.6803, 0.4473, 0.6828, 0.4473, 0.6806, 0.4473, 0.6806, 0.4473, 0.6828, 0.4337, 0.437, 0.4334, 0.437, 0.4334, 0.4349, 0.4337, 0.4349, 0.4524, 0.6704, 0.4524, 0.6725, 0.4524, 0.6727, 0.4524, 0.6704, 0.4337, 0.4271, 0.4334, 0.4271, 0.4334, 0.4268, 0.4337, 0.4268, 0.4473, 0.6728, 0.4473, 0.6725, 0.4473, 0.6725, 0.4473, 0.6728, 0.4531, 0.6728, 0.4524, 0.6728, 0.4524, 0.6725, 0.4531, 0.6725, 0.4531, 0.6828, 0.4524, 0.6828, 0.4524, 0.6806, 0.4531, 0.6806, 0.4561, 0.6798, 0.454, 0.6798, 0.454, 0.6792, 0.4561, 0.6792, 0.4462, 0.6798, 0.4458, 0.6798, 0.4458, 0.6792, 0.4462, 0.6792, 0.4462, 0.6783, 0.4462, 0.6792, 0.4462, 0.6792, 0.4462, 0.6783, 0.4473, 0.6828, 0.4467, 0.6828, 0.4467, 0.6806, 0.4473, 0.6806, 0.4561, 0.674, 0.454, 0.674, 0.454, 0.6734, 0.4561, 0.6734, 0.4473, 0.6728, 0.4467, 0.6728, 0.4467, 0.6725, 0.4473, 0.6725, 0.4462, 0.674, 0.4458, 0.674, 0.4458, 0.6734, 0.4462, 0.6734, 0.4588, 0.674, 0.4585, 0.674, 0.4585, 0.6734, 0.4588, 0.6734, 0.4473, 0.6855, 0.4467, 0.6855, 0.4467, 0.6852, 0.4473, 0.6852, 0.4588, 0.6798, 0.4585, 0.6798, 0.4585, 0.6792, 0.4588, 0.6792, 0.4531, 0.6855, 0.4524, 0.6855, 0.4524, 0.6852, 0.4531, 0.6852, 0.4524, 0.6677, 0.4524, 0.668, 0.4524, 0.6679, 0.4524, 0.6677, 0.4337, 0.4397, 0.4334, 0.4397, 0.4334, 0.4394, 0.4337, 0.4394, 0.4473, 0.6855, 0.4473, 0.6852, 0.4473, 0.6852, 0.4473, 0.6855, 0.4385, 0.4397, 0.436, 0.4397, 0.436, 0.4396, 0.4385, 0.4396, 0.4357, 0.4397, 0.4337, 0.4397, 0.4337, 0.4394, 0.4357, 0.4394, 0.4383, 0.4242, 0.4362, 0.4242, 0.4362, 0.4221, 0.4383, 0.4221, 0.4524, 0.6831, 0.4524, 0.6852, 0.4524, 0.6853, 0.4524, 0.6831, 0.4337, 0.4243, 0.4334, 0.4243, 0.4334, 0.4222, 0.4337, 0.4222, 0.4473, 0.6701, 0.4473, 0.668, 0.4473, 0.668, 0.4473, 0.6701, 0.4531, 0.6701, 0.4524, 0.6701, 0.4524, 0.668, 0.4531, 0.668, 0.4434, 0.6798, 0.4413, 0.6798, 0.4413, 0.6792, 0.4434, 0.6792, 0.441, 0.674, 0.4413, 0.674, 0.4413, 0.674, 0.441, 0.674, 0.4473, 0.6701, 0.4467, 0.6701, 0.4467, 0.668, 0.4473, 0.668, 0.4434, 0.674, 0.4413, 0.674, 0.4413, 0.6734, 0.4434, 0.6734, 0.4458, 0.674, 0.4437, 0.674, 0.4437, 0.6734, 0.4458, 0.6734, 0.4473, 0.6725, 0.4467, 0.6725, 0.4467, 0.6704, 0.4473, 0.6704, 0.4434, 0.674, 0.4437, 0.674, 0.4437, 0.674, 0.4434, 0.674, 0.4458, 0.6798, 0.4437, 0.6798, 0.4437, 0.6792, 0.4458, 0.6792, 0.4531, 0.6725, 0.4524, 0.6725, 0.4524, 0.6704, 0.4531, 0.6704, 0.4473, 0.6725, 0.4473, 0.6704, 0.4473, 0.6704, 0.4473, 0.6725, 0.4337, 0.4268, 0.4334, 0.4268, 0.4334, 0.4246, 0.4337, 0.4246, 0.4524, 0.6806, 0.4524, 0.6828, 0.4524, 0.6828, 0.4524, 0.6805, 0.4383, 0.4269, 0.4362, 0.4269, 0.4362, 0.4248, 0.4383, 0.4248, 0.4564, 0.674, 0.4561, 0.674, 0.4561, 0.6734, 0.4564, 0.6734, 0.4473, 0.6831, 0.4467, 0.6831, 0.4467, 0.6828, 0.4473, 0.6828, 0.4564, 0.6798, 0.4561, 0.6798, 0.4561, 0.6792, 0.4564, 0.6792, 0.4531, 0.6831, 0.4524, 0.6831, 0.4524, 0.6828, 0.4531, 0.6828, 0.4524, 0.6701, 0.4524, 0.6704, 0.4524, 0.6704, 0.4524, 0.6701, 0.4473, 0.6831, 0.4473, 0.6828, 0.4473, 0.6828, 0.4473, 0.6831, 0.4385, 0.4396, 0.436, 0.4396, 0.436, 0.4373, 0.4385, 0.4373, 0.4473, 0.6852, 0.4473, 0.6831, 0.4473, 0.6831, 0.4473, 0.6852, 0.4337, 0.4394, 0.4334, 0.4394, 0.4334, 0.4373, 0.4337, 0.4373, 0.4524, 0.668, 0.4524, 0.6701, 0.4524, 0.6701, 0.4524, 0.6679, 0.4531, 0.6852, 0.4524, 0.6852, 0.4524, 0.6831, 0.4531, 0.6831, 0.4585, 0.6798, 0.4564, 0.6798, 0.4564, 0.6792, 0.4585, 0.6792, 0.4473, 0.6852, 0.4467, 0.6852, 0.4467, 0.6831, 0.4473, 0.6831, 0.4585, 0.674, 0.4564, 0.674, 0.4564, 0.6734, 0.4585, 0.6734, 0.4437, 0.674, 0.4434, 0.674, 0.4434, 0.6734, 0.4437, 0.6734, 0.4473, 0.6704, 0.4467, 0.6704, 0.4467, 0.6701, 0.4473, 0.6701, 0.4434, 0.6792, 0.4413, 0.6792, 0.4413, 0.6792, 0.4434, 0.6792, 0.4437, 0.6798, 0.4434, 0.6798, 0.4434, 0.6792, 0.4437, 0.6792, 0.4531, 0.6704, 0.4524, 0.6704, 0.4524, 0.6701, 0.4531, 0.6701, 0.4473, 0.6704, 0.4473, 0.6701, 0.4473, 0.6701, 0.4473, 0.6704, 0.4385, 0.4246, 0.436, 0.4246, 0.436, 0.4246, 0.4385, 0.4246, 0.4524, 0.6828, 0.4524, 0.6831, 0.4524, 0.6831, 0.4524, 0.6828, 0.436, 0.4243, 0.4385, 0.4243, 0.4385, 0.4243, 0.436, 0.4243, 0.4334, 0.4246, 0.4334, 0.4243, 0.4334, 0.4243, 0.4334, 0.4246, 0.436, 0.4396, 0.4357, 0.4394, 0.4357, 0.4373, 0.436, 0.4373, 0.436, 0.4269, 0.4357, 0.4268, 0.4357, 0.4246, 0.436, 0.4246, 0.436, 0.4243, 0.4357, 0.4243, 0.4357, 0.4222, 0.436, 0.4221, 0.436, 0.4397, 0.4357, 0.4397, 0.4357, 0.4394, 0.436, 0.4396, 0.436, 0.437, 0.4357, 0.437, 0.4357, 0.4349, 0.436, 0.4347, 0.436, 0.4271, 0.4357, 0.4271, 0.4357, 0.4268, 0.436, 0.4269, 0.4499, 0.6798, 0.4496, 0.6798, 0.4496, 0.6792, 0.4499, 0.6792, 0.4499, 0.6924, 0.4496, 0.6924, 0.4496, 0.6918, 0.4499, 0.6918, 0.4499, 0.6792, 0.4496, 0.6792, 0.4496, 0.6792, 0.4499, 0.6792, 0.4499, 0.6734, 0.4496, 0.6734, 0.4496, 0.6728, 0.4499, 0.6728, 0.4499, 0.6861, 0.4496, 0.6861, 0.4496, 0.6855, 0.4499, 0.6855, 0.4499, 0.6677, 0.4496, 0.6677, 0.4496, 0.6671, 0.4499, 0.6671, 0.4499, 0.674, 0.4496, 0.674, 0.4496, 0.6734, 0.4499, 0.6734, 0.4499, 0.6803, 0.4496, 0.6803, 0.4496, 0.6798, 0.4499, 0.6798, 0.4499, 0.6867, 0.4496, 0.6867, 0.4496, 0.6861, 0.4499, 0.6861, 0.436, 0.4221, 0.4357, 0.4222, 0.4357, 0.4219, 0.436, 0.4219, 0.4499, 0.6728, 0.4496, 0.6728, 0.4496, 0.6728, 0.4499, 0.6728, 0.436, 0.4291, 0.4357, 0.4291, 0.4357, 0.4283, 0.436, 0.4283, 0.436, 0.4347, 0.4357, 0.4349, 0.4357, 0.4346, 0.436, 0.4346, 0.4499, 0.6855, 0.4496, 0.6855, 0.4496, 0.6855, 0.4499, 0.6855, 0.436, 0.4418, 0.4357, 0.4418, 0.4357, 0.4409, 0.436, 0.4409, 0.4499, 0.6918, 0.4496, 0.6918, 0.4496, 0.6918, 0.4499, 0.6918, 0.4476, 0.6867, 0.4496, 0.6867, 0.4496, 0.6867, 0.4476, 0.6867, 0.4476, 0.6803, 0.4496, 0.6803, 0.4496, 0.6803, 0.4476, 0.6803, 0.4476, 0.6677, 0.4496, 0.6677, 0.4496, 0.6677, 0.4476, 0.6677, 0.4476, 0.674, 0.4496, 0.674, 0.4496, 0.674, 0.4476, 0.674, 0.4338, 0.435, 0.4338, 0.4369, 0.4337, 0.437, 0.4337, 0.4349, 0.4338, 0.4224, 0.4338, 0.4242, 0.4337, 0.4243, 0.4337, 0.4222, 0.4338, 0.4248, 0.4338, 0.4266, 0.4337, 0.4268, 0.4337, 0.4246, 0.4338, 0.4375, 0.4338, 0.4393, 0.4337, 0.4394, 0.4337, 0.4373, 0.4338, 0.4266, 0.4355, 0.4266, 0.4357, 0.4268, 0.4337, 0.4268, 0.4355, 0.435, 0.4338, 0.435, 0.4337, 0.4349, 0.4357, 0.4349, 0.4338, 0.4393, 0.4355, 0.4393, 0.4357, 0.4394, 0.4337, 0.4394, 0.4355, 0.4224, 0.4338, 0.4224, 0.4337, 0.4222, 0.4357, 0.4222, 0.4355, 0.4248, 0.4338, 0.4248, 0.4337, 0.4246, 0.4357, 0.4246, 0.4338, 0.4369, 0.4355, 0.4369, 0.4357, 0.437, 0.4337, 0.437, 0.4355, 0.4375, 0.4338, 0.4375, 0.4337, 0.4373, 0.4357, 0.4373, 0.4338, 0.4242, 0.4355, 0.4242, 0.4357, 0.4243, 0.4337, 0.4243, 0.4355, 0.4393, 0.4355, 0.4375, 0.4357, 0.4373, 0.4357, 0.4394, 0.4355, 0.4266, 0.4355, 0.4248, 0.4357, 0.4246, 0.4357, 0.4268, 0.4355, 0.4242, 0.4355, 0.4224, 0.4357, 0.4222, 0.4357, 0.4243, 0.4355, 0.4369, 0.4355, 0.435, 0.4357, 0.4349, 0.4357, 0.437, 0.4337, 0.4246, 0.4334, 0.4246, 0.4334, 0.4243, 0.4337, 0.4243, 0.4385, 0.4246, 0.436, 0.4246, 0.436, 0.4243, 0.4385, 0.4243, 0.4357, 0.4246, 0.4337, 0.4246, 0.4337, 0.4243, 0.4357, 0.4243, 0.4357, 0.4246, 0.4357, 0.4244, 0.4357, 0.4244, 0.4357, 0.4246, 0.4385, 0.4243, 0.4385, 0.4246, 0.4385, 0.4246, 0.4385, 0.4243, 0.4337, 0.4373, 0.4334, 0.4373, 0.4334, 0.437, 0.4337, 0.437, 0.4385, 0.4373, 0.436, 0.4373, 0.436, 0.437, 0.4385, 0.437, 0.4357, 0.4373, 0.4337, 0.4373, 0.4337, 0.437, 0.4357, 0.437, 0.436, 0.4373, 0.4357, 0.4373, 0.4357, 0.437, 0.436, 0.437, 0.4385, 0.437, 0.4385, 0.4373, 0.4385, 0.4373, 0.4385, 0.437, 0.436, 0.437, 0.4357, 0.437, 0.436, 0.437, 0.4385, 0.4373, 0.436, 0.4373, 0.436, 0.4373, 0.4385, 0.4373, 0.4334, 0.4373, 0.4334, 0.437, 0.4334, 0.437, 0.4334, 0.4373, 0.4337, 0.437, 0.4334, 0.437, 0.4334, 0.437, 0.436, 0.437, 0.4385, 0.437, 0.4385, 0.437, 0.436, 0.437, 0.4274, 0.4291, 0.4271, 0.4291, 0.4271, 0.4283, 0.4274, 0.4283, 0.4323, 0.4291, 0.4319, 0.4291, 0.4319, 0.4283, 0.4323, 0.4283, 0.4295, 0.4291, 0.4274, 0.4291, 0.4274, 0.4283, 0.4295, 0.4283, 0.4319, 0.4291, 0.4298, 0.4291, 0.4298, 0.4283, 0.4319, 0.4283, 0.4298, 0.4291, 0.4295, 0.4291, 0.4295, 0.4283, 0.4298, 0.4283, 0.4462, 0.6792, 0.4458, 0.6792, 0.4458, 0.6792, 0.4462, 0.6792, 0.4437, 0.674, 0.4458, 0.674, 0.4458, 0.674, 0.4437, 0.674, 0.4413, 0.6792, 0.441, 0.6792, 0.441, 0.6792, 0.4413, 0.6792, 0.441, 0.6749, 0.441, 0.674, 0.441, 0.674, 0.441, 0.6749, 0.4458, 0.674, 0.4462, 0.674, 0.4462, 0.674, 0.4458, 0.674, 0.4458, 0.6792, 0.4437, 0.6792, 0.4437, 0.6792, 0.4458, 0.6792, 0.4413, 0.674, 0.4434, 0.674, 0.4434, 0.674, 0.4413, 0.674, 0.4334, 0.437, 0.4337, 0.437, 0.4357, 0.437, 0.436, 0.437, 0.4357, 0.437, 0.4337, 0.437, 0.4334, 0.437, 0.436, 0.437, 0.4357, 0.4373, 0.4337, 0.4373, 0.4334, 0.4373, 0.436, 0.4373, 0.436, 0.4373, 0.436, 0.4373, 0.4357, 0.4373, 0.4334, 0.4373, 0.4337, 0.4373, 0.4334, 0.4373, 0.4337, 0.4373, 0.4357, 0.4373, 0.436, 0.4373, 0.4334, 0.4373, 0.4334, 0.4243, 0.4337, 0.4243, 0.4357, 0.4243, 0.436, 0.4243, 0.4334, 0.4246, 0.436, 0.4246, 0.4357, 0.4246, 0.4337, 0.4246, 0.4334, 0.4246, 0.4334, 0.4246, 0.4337, 0.4246, 0.436, 0.4246, 0.436, 0.4246, 0.4357, 0.4246, 0.4357, 0.4246, 0.436, 0.4246, 0.4334, 0.4246, 0.4337, 0.4246, 0.436, 0.4243, 0.4357, 0.4243, 0.436, 0.4243, 0.4334, 0.4243, 0.4334, 0.4243, 0.4337, 0.4243, 0.4357, 0.4243, 0.4337, 0.4243, 0.4334, 0.4243, 0.436, 0.4243, 0.4357, 0.4246, 0.4359, 0.4246, 0.436, 0.4246, 0.4357, 0.4246, 0.4359, 0.4246, 0.4359, 0.4244, 0.436, 0.4243, 0.436, 0.4246, 0.4359, 0.4244, 0.4357, 0.4244, 0.4357, 0.4243, 0.436, 0.4243, 0.4357, 0.4244, 0.4357, 0.4246, 0.4357, 0.4246, 0.4357, 0.4243, 0.4359, 0.4246, 0.4357, 0.4246, 0.4357, 0.4244, 0.4359, 0.4244, 0.4359, 0.4244, 0.4359, 0.4246, 0.4359, 0.4246, 0.4359, 0.4244, 0.4357, 0.4244, 0.4359, 0.4244, 0.4359, 0.4244, 0.4357, 0.4244, 0.4359, 0.4246, 0.4357, 0.4246, 0.4357, 0.4246, 0.4359, 0.4246, 0.441, 0.6792, 0.441, 0.6783, 0.441, 0.6783, 0.441, 0.6792, 0.441, 0.6783, 0.441, 0.6775, 0.441, 0.6775, 0.441, 0.6783, 0.441, 0.6775, 0.441, 0.6766, 0.441, 0.6766, 0.441, 0.6775, 0.441, 0.6766, 0.441, 0.6758, 0.441, 0.6758, 0.441, 0.6766, 0.441, 0.6758, 0.441, 0.6749, 0.441, 0.6749, 0.441, 0.6758, 0.4298, 0.4334, 0.4295, 0.4334, 0.4295, 0.4326, 0.4298, 0.4326, 0.4298, 0.4326, 0.4295, 0.4326, 0.4295, 0.4317, 0.4298, 0.4317, 0.4298, 0.4317, 0.4295, 0.4317, 0.4295, 0.4309, 0.4298, 0.4309, 0.4298, 0.4309, 0.4295, 0.4309, 0.4295, 0.43, 0.4298, 0.43, 0.4298, 0.43, 0.4295, 0.43, 0.4295, 0.4291, 0.4298, 0.4291, 0.4319, 0.4334, 0.4298, 0.4334, 0.4298, 0.4326, 0.4319, 0.4326, 0.4319, 0.4326, 0.4298, 0.4326, 0.4298, 0.4317, 0.4319, 0.4317, 0.4319, 0.4317, 0.4298, 0.4317, 0.4298, 0.4309, 0.4319, 0.4309, 0.4319, 0.4309, 0.4298, 0.4309, 0.4298, 0.43, 0.4319, 0.43, 0.4319, 0.43, 0.4298, 0.43, 0.4298, 0.4291, 0.4319, 0.4291, 0.4295, 0.4334, 0.4274, 0.4334, 0.4274, 0.4326, 0.4295, 0.4326, 0.4295, 0.4326, 0.4274, 0.4326, 0.4274, 0.4317, 0.4295, 0.4317, 0.4295, 0.4317, 0.4274, 0.4317, 0.4274, 0.4309, 0.4295, 0.4309, 0.4295, 0.4309, 0.4274, 0.4309, 0.4274, 0.43, 0.4295, 0.43, 0.4295, 0.43, 0.4274, 0.43, 0.4274, 0.4291, 0.4295, 0.4291, 0.4323, 0.4334, 0.4319, 0.4334, 0.4319, 0.4326, 0.4323, 0.4326, 0.4323, 0.4326, 0.4319, 0.4326, 0.4319, 0.4317, 0.4323, 0.4317, 0.4323, 0.4317, 0.4319, 0.4317, 0.4319, 0.4309, 0.4323, 0.4309, 0.4323, 0.4309, 0.4319, 0.4309, 0.4319, 0.43, 0.4323, 0.43, 0.4323, 0.43, 0.4319, 0.43, 0.4319, 0.4291, 0.4323, 0.4291, 0.4274, 0.4334, 0.4271, 0.4334, 0.4271, 0.4326, 0.4274, 0.4326, 0.4274, 0.4326, 0.4271, 0.4326, 0.4271, 0.4317, 0.4274, 0.4317, 0.4274, 0.4317, 0.4271, 0.4317, 0.4271, 0.4309, 0.4274, 0.4309, 0.4274, 0.4309, 0.4271, 0.4309, 0.4271, 0.43, 0.4274, 0.43, 0.4274, 0.43, 0.4271, 0.43, 0.4271, 0.4291, 0.4274, 0.4291, 0.436, 0.4461, 0.4357, 0.4461, 0.4357, 0.4452, 0.436, 0.4452, 0.436, 0.4452, 0.4357, 0.4452, 0.4357, 0.4443, 0.436, 0.4443, 0.436, 0.4443, 0.4357, 0.4443, 0.4357, 0.4435, 0.436, 0.4435, 0.436, 0.4435, 0.4357, 0.4435, 0.4357, 0.4426, 0.436, 0.4426, 0.436, 0.4426, 0.4357, 0.4426, 0.4357, 0.4418, 0.436, 0.4418, 0.436, 0.4334, 0.4357, 0.4334, 0.4357, 0.4326, 0.436, 0.4326, 0.436, 0.4326, 0.4357, 0.4326, 0.4357, 0.4317, 0.436, 0.4317, 0.436, 0.4317, 0.4357, 0.4317, 0.4357, 0.4309, 0.436, 0.4309, 0.436, 0.4309, 0.4357, 0.4309, 0.4357, 0.43, 0.436, 0.43, 0.436, 0.43, 0.4357, 0.43, 0.4357, 0.4291, 0.436, 0.4291, 0.4462, 0.674, 0.4462, 0.6749, 0.4462, 0.6749, 0.4462, 0.674, 0.4462, 0.6749, 0.4462, 0.6758, 0.4462, 0.6758, 0.4462, 0.6749, 0.4462, 0.6758, 0.4462, 0.6766, 0.4462, 0.6766, 0.4462, 0.6758, 0.4462, 0.6766, 0.4462, 0.6775, 0.4462, 0.6775, 0.4462, 0.6766, 0.4462, 0.6775, 0.4462, 0.6783, 0.4462, 0.6783, 0.4462, 0.6775, 0.4357, 0.4334, 0.4337, 0.4334, 0.4337, 0.4326, 0.4357, 0.4326, 0.4357, 0.4326, 0.4337, 0.4326, 0.4337, 0.4317, 0.4357, 0.4317, 0.4357, 0.4317, 0.4337, 0.4317, 0.4337, 0.4309, 0.4357, 0.4309, 0.4357, 0.4309, 0.4337, 0.4309, 0.4337, 0.43, 0.4357, 0.43, 0.4357, 0.43, 0.4337, 0.43, 0.4337, 0.4291, 0.4357, 0.4291, 0.4357, 0.4461, 0.4337, 0.4461, 0.4337, 0.4452, 0.4357, 0.4452, 0.4357, 0.4452, 0.4337, 0.4452, 0.4337, 0.4443, 0.4357, 0.4443, 0.4357, 0.4443, 0.4337, 0.4443, 0.4337, 0.4435, 0.4357, 0.4435, 0.4357, 0.4435, 0.4337, 0.4435, 0.4337, 0.4426, 0.4357, 0.4426, 0.4357, 0.4426, 0.4337, 0.4426, 0.4337, 0.4418, 0.4357, 0.4418, 0.4385, 0.4334, 0.436, 0.4334, 0.436, 0.4326, 0.4385, 0.4326, 0.4385, 0.4326, 0.436, 0.4326, 0.436, 0.4317, 0.4385, 0.4317, 0.4385, 0.4317, 0.436, 0.4317, 0.436, 0.4309, 0.4385, 0.4309, 0.4385, 0.4309, 0.436, 0.4309, 0.436, 0.43, 0.4385, 0.43, 0.4385, 0.43, 0.436, 0.43, 0.436, 0.4291, 0.4385, 0.4291, 0.4385, 0.4461, 0.436, 0.4461, 0.436, 0.4452, 0.4385, 0.4452, 0.4385, 0.4452, 0.436, 0.4452, 0.436, 0.4443, 0.4385, 0.4443, 0.4385, 0.4443, 0.436, 0.4443, 0.436, 0.4435, 0.4385, 0.4435, 0.4385, 0.4435, 0.436, 0.4435, 0.436, 0.4426, 0.4385, 0.4426, 0.4385, 0.4426, 0.436, 0.4426, 0.436, 0.4418, 0.4385, 0.4418, 0.4524, 0.6867, 0.4524, 0.6875, 0.4524, 0.6875, 0.4524, 0.6867, 0.4524, 0.6875, 0.4524, 0.6884, 0.4524, 0.6884, 0.4524, 0.6875, 0.4524, 0.6884, 0.4524, 0.6892, 0.4524, 0.6892, 0.4524, 0.6884, 0.4524, 0.6892, 0.4524, 0.6901, 0.4524, 0.6901, 0.4524, 0.6892, 0.4524, 0.6901, 0.4524, 0.691, 0.4524, 0.691, 0.4524, 0.6901, 0.4473, 0.6918, 0.4473, 0.691, 0.4473, 0.691, 0.4473, 0.6918, 0.4473, 0.691, 0.4473, 0.6901, 0.4473, 0.6901, 0.4473, 0.691, 0.4473, 0.6901, 0.4473, 0.6892, 0.4473, 0.6892, 0.4473, 0.6901, 0.4473, 0.6892, 0.4473, 0.6884, 0.4473, 0.6884, 0.4473, 0.6892, 0.4473, 0.6884, 0.4473, 0.6875, 0.4473, 0.6875, 0.4473, 0.6884, 0.4337, 0.4461, 0.4334, 0.4461, 0.4334, 0.4452, 0.4337, 0.4452, 0.4337, 0.4452, 0.4334, 0.4452, 0.4334, 0.4443, 0.4337, 0.4443, 0.4337, 0.4443, 0.4334, 0.4443, 0.4334, 0.4435, 0.4337, 0.4435, 0.4337, 0.4435, 0.4334, 0.4435, 0.4334, 0.4426, 0.4337, 0.4426, 0.4337, 0.4426, 0.4334, 0.4426, 0.4334, 0.4418, 0.4337, 0.4418, 0.4524, 0.674, 0.4524, 0.6749, 0.4524, 0.6749, 0.4524, 0.674, 0.4524, 0.6749, 0.4524, 0.6758, 0.4524, 0.6758, 0.4524, 0.6749, 0.4524, 0.6758, 0.4524, 0.6766, 0.4524, 0.6766, 0.4524, 0.6758, 0.4524, 0.6766, 0.4524, 0.6775, 0.4524, 0.6775, 0.4524, 0.6766, 0.4524, 0.6775, 0.4524, 0.6783, 0.4524, 0.6783, 0.4524, 0.6775, 0.4473, 0.6792, 0.4473, 0.6783, 0.4473, 0.6783, 0.4473, 0.6792, 0.4473, 0.6783, 0.4473, 0.6775, 0.4473, 0.6775, 0.4473, 0.6783, 0.4473, 0.6775, 0.4473, 0.6766, 0.4473, 0.6766, 0.4473, 0.6775, 0.4473, 0.6766, 0.4473, 0.6758, 0.4473, 0.6758, 0.4473, 0.6766, 0.4473, 0.6758, 0.4473, 0.6749, 0.4473, 0.6749, 0.4473, 0.6758, 0.4337, 0.4334, 0.4334, 0.4334, 0.4334, 0.4326, 0.4337, 0.4326, 0.4337, 0.4326, 0.4334, 0.4326, 0.4334, 0.4317, 0.4337, 0.4317, 0.4337, 0.4317, 0.4334, 0.4317, 0.4334, 0.4309, 0.4337, 0.4309, 0.4337, 0.4309, 0.4334, 0.4309, 0.4334, 0.43, 0.4337, 0.43, 0.4337, 0.43, 0.4334, 0.43, 0.4334, 0.4291, 0.4337, 0.4291, 0.4531, 0.6792, 0.4524, 0.6792, 0.4524, 0.6783, 0.4531, 0.6783, 0.4531, 0.6783, 0.4524, 0.6783, 0.4524, 0.6775, 0.4531, 0.6775, 0.4531, 0.6775, 0.4524, 0.6775, 0.4524, 0.6766, 0.4531, 0.6766, 0.4531, 0.6766, 0.4524, 0.6766, 0.4524, 0.6758, 0.4531, 0.6758, 0.4531, 0.6758, 0.4524, 0.6758, 0.4524, 0.6749, 0.4531, 0.6749, 0.4531, 0.6918, 0.4524, 0.6918, 0.4524, 0.691, 0.4531, 0.691, 0.4531, 0.691, 0.4524, 0.691, 0.4524, 0.6901, 0.4531, 0.6901, 0.4531, 0.6901, 0.4524, 0.6901, 0.4524, 0.6892, 0.4531, 0.6892, 0.4531, 0.6892, 0.4524, 0.6892, 0.4524, 0.6884, 0.4531, 0.6884, 0.4531, 0.6884, 0.4524, 0.6884, 0.4524, 0.6875, 0.4531, 0.6875, 0.4473, 0.6918, 0.4467, 0.6918, 0.4467, 0.691, 0.4473, 0.691, 0.4473, 0.691, 0.4467, 0.691, 0.4467, 0.6901, 0.4473, 0.6901, 0.4473, 0.6901, 0.4467, 0.6901, 0.4467, 0.6892, 0.4473, 0.6892, 0.4473, 0.6892, 0.4467, 0.6892, 0.4467, 0.6884, 0.4473, 0.6884, 0.4473, 0.6884, 0.4467, 0.6884, 0.4467, 0.6875, 0.4473, 0.6875, 0.4473, 0.6792, 0.4467, 0.6792, 0.4467, 0.6783, 0.4473, 0.6783, 0.4473, 0.6783, 0.4467, 0.6783, 0.4467, 0.6775, 0.4473, 0.6775, 0.4473, 0.6775, 0.4467, 0.6775, 0.4467, 0.6766, 0.4473, 0.6766, 0.4473, 0.6766, 0.4467, 0.6766, 0.4467, 0.6758, 0.4473, 0.6758, 0.4473, 0.6758, 0.4467, 0.6758, 0.4467, 0.6749, 0.4473, 0.6749, 0.4536, 0.6792, 0.4531, 0.6792, 0.4531, 0.6783, 0.4536, 0.6783, 0.4536, 0.6783, 0.4531, 0.6783, 0.4531, 0.6775, 0.4536, 0.6775, 0.4536, 0.6775, 0.4531, 0.6775, 0.4531, 0.6766, 0.4536, 0.6766, 0.4536, 0.6766, 0.4531, 0.6766, 0.4531, 0.6758, 0.4536, 0.6758, 0.4536, 0.6758, 0.4531, 0.6758, 0.4531, 0.6749, 0.4536, 0.6749, 0.441, 0.6792, 0.4404, 0.6792, 0.4404, 0.6783, 0.441, 0.6783, 0.441, 0.6783, 0.4404, 0.6783, 0.4404, 0.6775, 0.441, 0.6775, 0.441, 0.6775, 0.4404, 0.6775, 0.4404, 0.6766, 0.441, 0.6766, 0.441, 0.6766, 0.4404, 0.6766, 0.4404, 0.6758, 0.441, 0.6758, 0.441, 0.6758, 0.4404, 0.6758, 0.4404, 0.6749, 0.441, 0.6749, 0.4594, 0.6792, 0.4588, 0.6792, 0.4588, 0.6783, 0.4594, 0.6783, 0.4594, 0.6783, 0.4588, 0.6783, 0.4588, 0.6775, 0.4594, 0.6775, 0.4594, 0.6775, 0.4588, 0.6775, 0.4588, 0.6766, 0.4594, 0.6766, 0.4594, 0.6766, 0.4588, 0.6766, 0.4588, 0.6758, 0.4594, 0.6758, 0.4594, 0.6758, 0.4588, 0.6758, 0.4588, 0.6749, 0.4594, 0.6749, 0.4467, 0.6792, 0.4462, 0.6792, 0.4462, 0.6783, 0.4467, 0.6783, 0.4467, 0.6783, 0.4462, 0.6783, 0.4462, 0.6775, 0.4467, 0.6775, 0.4467, 0.6775, 0.4462, 0.6775, 0.4462, 0.6766, 0.4467, 0.6766, 0.4467, 0.6766, 0.4462, 0.6766, 0.4462, 0.6758, 0.4467, 0.6758, 0.4467, 0.6758, 0.4462, 0.6758, 0.4462, 0.6749, 0.4467, 0.6749, 0.4383, 0.422, 0.4362, 0.422, 0.436, 0.4219, 0.4385, 0.4219, 0.4362, 0.427, 0.4383, 0.427, 0.4385, 0.4271, 0.436, 0.4271, 0.4383, 0.4221, 0.4383, 0.422, 0.4385, 0.4219, 0.4385, 0.4221, 0.4362, 0.422, 0.4362, 0.4221, 0.436, 0.4221, 0.436, 0.4219, 0.4383, 0.427, 0.4383, 0.4269, 0.4385, 0.4269, 0.4385, 0.4271, 0.4362, 0.4269, 0.4362, 0.427, 0.436, 0.4271, 0.436, 0.4269, 0.4383, 0.4242, 0.4383, 0.4221, 0.4385, 0.4221, 0.4385, 0.4243, 0.4362, 0.4221, 0.4362, 0.4242, 0.436, 0.4243, 0.436, 0.4221, 0.4383, 0.4269, 0.4383, 0.4248, 0.4385, 0.4246, 0.4385, 0.4269, 0.4362, 0.4248, 0.4362, 0.4269, 0.436, 0.4269, 0.436, 0.4246, 0.4383, 0.4248, 0.4362, 0.4248, 0.436, 0.4246, 0.4385, 0.4246, 0.4362, 0.4242, 0.4383, 0.4242, 0.4385, 0.4243, 0.436, 0.4243])
me_cube.materials.append(mat_material_001)
me_cube.update()
me_plane = bpy.data.meshes.new('Plane')
me_plane.from_pydata([(-1.0, -1.0, 0.0), (1.0, -1.0, 0.0), (-1.0, 1.0, 0.0), (1.0, 1.0, 0.0), (-1.0, -1.0, -3.358), (1.0, -1.0, -3.358), (-1.0, 1.0, -3.358), (1.0, 1.0, -3.358)], [], [(0, 1, 3, 2), (4, 5, 7, 6)])
_uv = me_plane.uv_layers.new(name='UVMap')
_uv.uv.foreach_set('vector', [0.4592, 0.1812, 0.4728, 0.1812, 0.4728, 0.1948, 0.4592, 0.1948, 0.4592, 0.1812, 0.4728, 0.1812, 0.4728, 0.1948, 0.4592, 0.1948])
me_plane.materials.append(mat_material_001)
me_plane.update()

# ---- objects
ob_house = bpy.data.objects.new('House', me_cube)
ob_glas = bpy.data.objects.new('Glas', me_plane)

# ---- transforms, parenting, visibility, modifiers, constraints
ob_house.location = (0.0, 0.0, -0.1756)
ob_glas.location = (0.04465, -2.209, 1.819)
ob_glas.rotation_euler = (1.571, -0.0, 0.0)
ob_glas.scale = (1.96, 1.319, 1.319)

# ---- collection membership
col_collection.objects.link(ob_house)
col_collection.objects.link(ob_glas)

# ---- scene / render settings (as saved in the file)
scene.frame_start = 1; scene.frame_end = 250; scene.frame_set(210)
scene.render.engine = 'BLENDER_EEVEE_NEXT'
scene.cycles.sampling_pattern = 'TABULATED_SOBOL'
scene.view_settings.view_transform = 'Filmic'
bpy.context.view_layer.update()

# ---- added for rendering (the .blend has no active camera and no usable light): camera, sun
cam_auto = bpy.data.cameras.new('AutoCamera')
cam_auto.lens = 50.0
cam_auto.sensor_width = 36.0
cam_auto.clip_end = 1000.0
ob_auto_camera = bpy.data.objects.new('AutoCamera', cam_auto)
scene.collection.objects.link(ob_auto_camera)
ob_auto_camera.location = (7.219, -8.67466, 7.41433)
ob_auto_camera.rotation_euler = (1.09748, -7.21219e-08, 0.694738)
scene.camera = ob_auto_camera
light_auto_sun = bpy.data.lights.new('AutoSun', 'SUN')
light_auto_sun.energy = 3.0
light_auto_sun.angle = 0.0523599
ob_auto_sun = bpy.data.objects.new('AutoSun', light_auto_sun)
scene.collection.objects.link(ob_auto_sun)
ob_auto_sun.rotation_euler = (0.872665, 0.174533, 0.523599)
bpy.context.view_layer.update()

